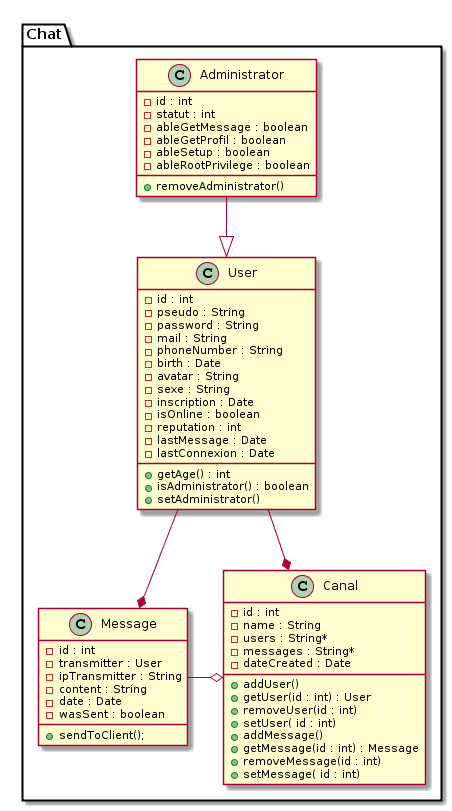

The diagram above was rendered by PlantUML. Its source (embedded in the PNG):
@startuml
package Chat{
	class Administrator{
		- id : int
		- statut : int
		- ableGetMessage : boolean
		- ableGetProfil : boolean
		- ableSetup : boolean
		- ableRootPrivilege : boolean
		+ removeAdministrator()
	}

	class User{
		- id : int
		- pseudo : String
		- password : String
		- mail : String
		- phoneNumber : String
		- birth : Date
		- avatar : String
		- sexe : String
		
		- inscription : Date
		- isOnline : boolean
		- reputation : int
		
		- lastMessage : Date
		- lastConnexion : Date
		
		+ getAge() : int
		+ isAdministrator() : boolean
		+ setAdministrator()
		
	}
	
	class Message{
		- id : int
		- transmitter : User
		- ipTransmitter : String
		- content : String
		- date : Date
		- wasSent : boolean
		+ sendToClient();
	}
	
	class Canal{
		- id : int
		- name : String
		- users : String*
		- messages : String*
		- dateCreated : Date
		+ addUser()
		+ getUser(id : int) : User
		+ removeUser(id : int)
		+ setUser( id : int)
		
		+ addMessage()
		+ getMessage(id : int) : Message
		+ removeMessage(id : int)
		+ setMessage( id : int)
	}
}

User --* Message
Administrator --|> User
Message -left--o Canal
User --* Canal
@enduml